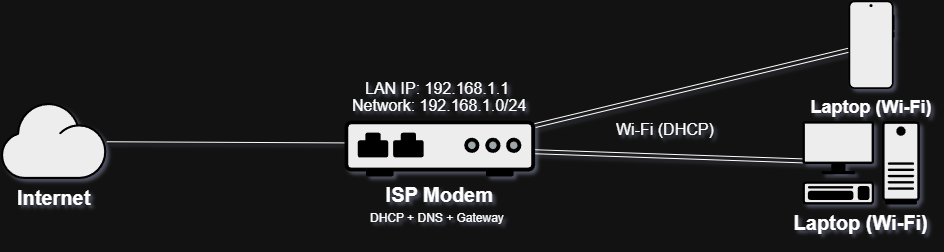

The diagram above was exported from draw.io. Its source (the exported page's mxGraphModel, read from the mxfile embedded in the PNG):
<mxGraphModel dx="1901" dy="1167" grid="0" gridSize="10" guides="1" tooltips="1" connect="1" arrows="1" fold="1" page="1" pageScale="1" pageWidth="1100" pageHeight="850" background="none" math="0" shadow="1">
  <root>
    <mxCell id="0" />
    <mxCell id="1" parent="0" />
    <mxCell id="gWf4RZdwjIQkQ1bR9tAe-30" edge="1" parent="1" source="gWf4RZdwjIQkQ1bR9tAe-20" style="edgeStyle=none;rounded=0;orthogonalLoop=1;jettySize=auto;html=1;entryX=0.115;entryY=0.402;entryDx=0;entryDy=0;entryPerimeter=0;" target="gWf4RZdwjIQkQ1bR9tAe-22" value="">
      <mxGeometry relative="1" as="geometry">
        <mxPoint x="624" y="385" as="targetPoint" />
      </mxGeometry>
    </mxCell>
    <mxCell id="gWf4RZdwjIQkQ1bR9tAe-20" parent="1" style="shape=mxgraph.networks2.icon;aspect=fixed;fillColor=#EDEDED;strokeColor=#000000;gradientColor=#5B6163;network2IconShadow=1;network2bgFillColor=none;labelPosition=center;verticalLabelPosition=bottom;align=center;verticalAlign=top;network2Icon=mxgraph.networks2.cloud;network2IconYOffset=-0.08;network2IconW=1.0004;network2IconH=0.7222;fontSize=20;strokeWidth=2;fontStyle=1;textShadow=0;" value="Internet" vertex="1">
      <mxGeometry height="76" width="105.28" x="75" y="384" as="geometry" />
    </mxCell>
    <mxCell id="gWf4RZdwjIQkQ1bR9tAe-34" edge="1" parent="1" source="gWf4RZdwjIQkQ1bR9tAe-22" style="edgeStyle=none;rounded=0;orthogonalLoop=1;jettySize=auto;html=1;shape=link;" target="gWf4RZdwjIQkQ1bR9tAe-23" value="">
      <mxGeometry relative="1" as="geometry" />
    </mxCell>
    <mxCell id="gWf4RZdwjIQkQ1bR9tAe-35" edge="1" parent="1" source="gWf4RZdwjIQkQ1bR9tAe-22" style="edgeStyle=none;rounded=0;orthogonalLoop=1;jettySize=auto;html=1;shape=link;" target="gWf4RZdwjIQkQ1bR9tAe-25" value="">
      <mxGeometry relative="1" as="geometry" />
    </mxCell>
    <mxCell id="gWf4RZdwjIQkQ1bR9tAe-22" parent="1" style="fillColorStyles=neutralFill;neutralFill=#9DA6A8;shape=mxgraph.networks2.icon;aspect=fixed;fillColor=#EDEDED;strokeColor=#000000;gradientColor=#5B6163;network2IconShadow=1;network2bgFillColor=none;labelPosition=center;verticalLabelPosition=bottom;align=center;verticalAlign=top;network2Icon=mxgraph.networks2.modem;network2IconYOffset=0.0131;network2IconW=1;network2IconH=0.2938;fontSize=20;fontStyle=1" value="ISP Modem" vertex="1">
      <mxGeometry height="56" width="190.6" x="418" y="401" as="geometry" />
    </mxCell>
    <mxCell id="gWf4RZdwjIQkQ1bR9tAe-23" parent="1" style="shape=mxgraph.networks2.icon;aspect=fixed;fillColor=#EDEDED;strokeColor=#000000;gradientColor=#5B6163;network2IconShadow=1;network2bgFillColor=none;labelPosition=center;verticalLabelPosition=bottom;align=center;verticalAlign=top;network2Icon=mxgraph.networks2.pc;network2IconYOffset=-0.0593;network2IconW=0.9999;network2IconH=0.7096;fontSize=20;fontStyle=1" value="Laptop (Wi-Fi)" vertex="1">
      <mxGeometry height="83.28" width="117.35" x="876" y="401.72" as="geometry" />
    </mxCell>
    <mxCell id="gWf4RZdwjIQkQ1bR9tAe-25" parent="1" style="shape=mxgraph.networks2.icon;aspect=fixed;fillColor=#EDEDED;strokeColor=#000000;gradientColor=#5B6163;network2IconShadow=1;network2bgFillColor=none;labelPosition=center;verticalLabelPosition=bottom;align=center;verticalAlign=top;network2Icon=mxgraph.networks2.mobile_phone;network2IconXOffset=0.0049;network2IconW=0.5297;network2IconH=1.02;fontSize=18;fontStyle=1" value="Laptop (Wi-Fi)" vertex="1">
      <mxGeometry height="88.5" width="45.96" x="922" y="281" as="geometry" />
    </mxCell>
    <mxCell id="gWf4RZdwjIQkQ1bR9tAe-37" parent="1" style="text;whiteSpace=wrap;html=1;fontSize=16;" value="&lt;font&gt;LAN IP: 192.168.1.1&lt;/font&gt;" vertex="1">
      <mxGeometry height="48" width="229" x="437" y="353" as="geometry" />
    </mxCell>
    <mxCell id="gWf4RZdwjIQkQ1bR9tAe-38" parent="1" style="text;whiteSpace=wrap;html=1;fontSize=16;" value="Network: 192.168.1.0/24" vertex="1">
      <mxGeometry height="36" width="311.33" x="423.67" y="370" as="geometry" />
    </mxCell>
    <mxCell id="gWf4RZdwjIQkQ1bR9tAe-39" parent="1" style="text;whiteSpace=wrap;html=1;" value="DHCP + DNS + Gateway" vertex="1">
      <mxGeometry height="36" width="162" x="442.0033333333335" y="485" as="geometry" />
    </mxCell>
    <mxCell id="gWf4RZdwjIQkQ1bR9tAe-41" parent="1" style="text;whiteSpace=wrap;fontSize=16;" value="Wi-Fi (DHCP)" vertex="1">
      <mxGeometry height="36" width="101" x="688" y="393.9966666666667" as="geometry" />
    </mxCell>
  </root>
</mxGraphModel>